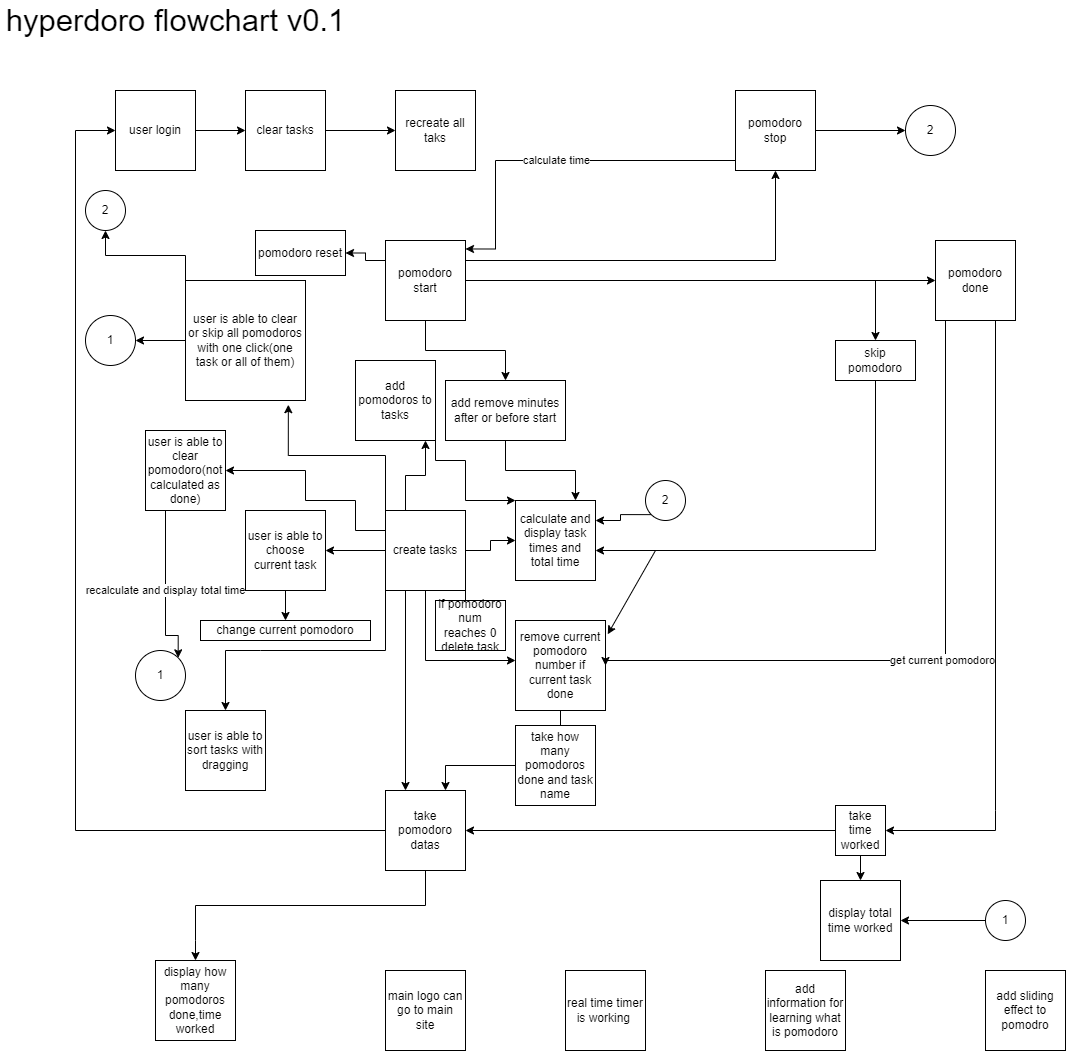

The diagram above was exported from draw.io. Its source (the exported page's mxGraphModel, read from the mxfile embedded in the PNG):
<mxGraphModel dx="2958" dy="479" grid="1" gridSize="10" guides="1" tooltips="1" connect="1" arrows="1" fold="1" page="1" pageScale="1" pageWidth="1920" pageHeight="1200" math="0" shadow="0">
  <root>
    <mxCell id="0" />
    <mxCell id="1" parent="0" />
    <mxCell id="QwNUWQjO1IvNdMhqy3DS-57" style="edgeStyle=orthogonalEdgeStyle;rounded=0;orthogonalLoop=1;jettySize=auto;html=1;" parent="1" source="QwNUWQjO1IvNdMhqy3DS-1" target="QwNUWQjO1IvNdMhqy3DS-58" edge="1">
      <mxGeometry relative="1" as="geometry">
        <mxPoint x="280" y="160" as="targetPoint" />
      </mxGeometry>
    </mxCell>
    <mxCell id="QwNUWQjO1IvNdMhqy3DS-1" value="user login" style="whiteSpace=wrap;html=1;aspect=fixed;" parent="1" vertex="1">
      <mxGeometry x="110" y="120" width="80" height="80" as="geometry" />
    </mxCell>
    <mxCell id="QwNUWQjO1IvNdMhqy3DS-4" style="edgeStyle=orthogonalEdgeStyle;rounded=0;orthogonalLoop=1;jettySize=auto;html=1;" parent="1" source="QwNUWQjO1IvNdMhqy3DS-3" target="QwNUWQjO1IvNdMhqy3DS-5" edge="1">
      <mxGeometry relative="1" as="geometry">
        <mxPoint x="480" y="430" as="targetPoint" />
      </mxGeometry>
    </mxCell>
    <mxCell id="QwNUWQjO1IvNdMhqy3DS-12" style="edgeStyle=orthogonalEdgeStyle;rounded=0;orthogonalLoop=1;jettySize=auto;html=1;" parent="1" source="QwNUWQjO1IvNdMhqy3DS-3" target="QwNUWQjO1IvNdMhqy3DS-13" edge="1">
      <mxGeometry relative="1" as="geometry">
        <mxPoint x="970" y="310" as="targetPoint" />
      </mxGeometry>
    </mxCell>
    <mxCell id="QwNUWQjO1IvNdMhqy3DS-61" style="edgeStyle=orthogonalEdgeStyle;rounded=0;orthogonalLoop=1;jettySize=auto;html=1;exitX=1;exitY=0.25;exitDx=0;exitDy=0;" parent="1" source="QwNUWQjO1IvNdMhqy3DS-3" target="QwNUWQjO1IvNdMhqy3DS-62" edge="1">
      <mxGeometry relative="1" as="geometry">
        <mxPoint x="540" y="230" as="targetPoint" />
      </mxGeometry>
    </mxCell>
    <mxCell id="QwNUWQjO1IvNdMhqy3DS-66" style="edgeStyle=orthogonalEdgeStyle;rounded=0;orthogonalLoop=1;jettySize=auto;html=1;exitX=0;exitY=0.25;exitDx=0;exitDy=0;" parent="1" source="QwNUWQjO1IvNdMhqy3DS-3" target="QwNUWQjO1IvNdMhqy3DS-69" edge="1">
      <mxGeometry relative="1" as="geometry">
        <mxPoint x="320" y="275" as="targetPoint" />
      </mxGeometry>
    </mxCell>
    <mxCell id="QwNUWQjO1IvNdMhqy3DS-3" value="pomodoro&lt;br&gt;start" style="whiteSpace=wrap;html=1;aspect=fixed;" parent="1" vertex="1">
      <mxGeometry x="380" y="270" width="80" height="80" as="geometry" />
    </mxCell>
    <mxCell id="QwNUWQjO1IvNdMhqy3DS-9" style="edgeStyle=orthogonalEdgeStyle;rounded=0;orthogonalLoop=1;jettySize=auto;html=1;entryX=0.75;entryY=0;entryDx=0;entryDy=0;" parent="1" source="QwNUWQjO1IvNdMhqy3DS-5" target="QwNUWQjO1IvNdMhqy3DS-8" edge="1">
      <mxGeometry relative="1" as="geometry">
        <mxPoint x="560" y="540" as="targetPoint" />
      </mxGeometry>
    </mxCell>
    <mxCell id="QwNUWQjO1IvNdMhqy3DS-5" value="add remove minutes after or before start" style="rounded=0;whiteSpace=wrap;html=1;" parent="1" vertex="1">
      <mxGeometry x="440" y="410" width="120" height="60" as="geometry" />
    </mxCell>
    <mxCell id="QwNUWQjO1IvNdMhqy3DS-7" style="edgeStyle=orthogonalEdgeStyle;rounded=0;orthogonalLoop=1;jettySize=auto;html=1;" parent="1" source="QwNUWQjO1IvNdMhqy3DS-6" target="QwNUWQjO1IvNdMhqy3DS-8" edge="1">
      <mxGeometry relative="1" as="geometry">
        <mxPoint x="510" y="580.0000000000002" as="targetPoint" />
      </mxGeometry>
    </mxCell>
    <mxCell id="QwNUWQjO1IvNdMhqy3DS-10" style="edgeStyle=orthogonalEdgeStyle;rounded=0;orthogonalLoop=1;jettySize=auto;html=1;" parent="1" source="QwNUWQjO1IvNdMhqy3DS-6" target="QwNUWQjO1IvNdMhqy3DS-11" edge="1">
      <mxGeometry relative="1" as="geometry">
        <mxPoint x="480" y="690" as="targetPoint" />
        <Array as="points">
          <mxPoint x="420" y="690" />
        </Array>
      </mxGeometry>
    </mxCell>
    <mxCell id="QwNUWQjO1IvNdMhqy3DS-24" style="edgeStyle=orthogonalEdgeStyle;rounded=0;orthogonalLoop=1;jettySize=auto;html=1;exitX=0.25;exitY=1;exitDx=0;exitDy=0;entryX=0.25;entryY=0;entryDx=0;entryDy=0;" parent="1" source="QwNUWQjO1IvNdMhqy3DS-6" target="QwNUWQjO1IvNdMhqy3DS-23" edge="1">
      <mxGeometry relative="1" as="geometry" />
    </mxCell>
    <mxCell id="QwNUWQjO1IvNdMhqy3DS-37" style="edgeStyle=orthogonalEdgeStyle;rounded=0;orthogonalLoop=1;jettySize=auto;html=1;" parent="1" source="QwNUWQjO1IvNdMhqy3DS-6" target="QwNUWQjO1IvNdMhqy3DS-38" edge="1">
      <mxGeometry relative="1" as="geometry">
        <mxPoint x="310" y="580" as="targetPoint" />
      </mxGeometry>
    </mxCell>
    <mxCell id="QwNUWQjO1IvNdMhqy3DS-43" style="edgeStyle=orthogonalEdgeStyle;rounded=0;orthogonalLoop=1;jettySize=auto;html=1;startArrow=none;" parent="1" target="QwNUWQjO1IvNdMhqy3DS-44" edge="1">
      <mxGeometry relative="1" as="geometry">
        <mxPoint x="220" y="740" as="targetPoint" />
        <mxPoint x="255" y="680" as="sourcePoint" />
        <Array as="points">
          <mxPoint x="220" y="680" />
        </Array>
      </mxGeometry>
    </mxCell>
    <mxCell id="QwNUWQjO1IvNdMhqy3DS-45" style="edgeStyle=orthogonalEdgeStyle;rounded=0;orthogonalLoop=1;jettySize=auto;html=1;exitX=0;exitY=0.25;exitDx=0;exitDy=0;" parent="1" source="QwNUWQjO1IvNdMhqy3DS-6" target="QwNUWQjO1IvNdMhqy3DS-46" edge="1">
      <mxGeometry relative="1" as="geometry">
        <mxPoint x="200" y="500" as="targetPoint" />
        <Array as="points">
          <mxPoint x="350" y="560" />
          <mxPoint x="350" y="530" />
          <mxPoint x="300" y="530" />
          <mxPoint x="300" y="500" />
        </Array>
      </mxGeometry>
    </mxCell>
    <mxCell id="0PujCPjXfgUmQCmFb-iC-1" style="edgeStyle=orthogonalEdgeStyle;rounded=0;orthogonalLoop=1;jettySize=auto;html=1;exitX=0.25;exitY=0;exitDx=0;exitDy=0;entryX=0.875;entryY=1;entryDx=0;entryDy=0;entryPerimeter=0;" edge="1" parent="1" source="QwNUWQjO1IvNdMhqy3DS-6" target="QwNUWQjO1IvNdMhqy3DS-36">
      <mxGeometry relative="1" as="geometry" />
    </mxCell>
    <mxCell id="0PujCPjXfgUmQCmFb-iC-2" style="edgeStyle=orthogonalEdgeStyle;rounded=0;orthogonalLoop=1;jettySize=auto;html=1;exitX=0;exitY=0;exitDx=0;exitDy=0;entryX=0.857;entryY=1.035;entryDx=0;entryDy=0;entryPerimeter=0;" edge="1" parent="1" source="QwNUWQjO1IvNdMhqy3DS-6" target="QwNUWQjO1IvNdMhqy3DS-48">
      <mxGeometry relative="1" as="geometry" />
    </mxCell>
    <mxCell id="0PujCPjXfgUmQCmFb-iC-3" style="edgeStyle=orthogonalEdgeStyle;rounded=0;orthogonalLoop=1;jettySize=auto;html=1;exitX=1;exitY=1;exitDx=0;exitDy=0;" edge="1" parent="1" source="QwNUWQjO1IvNdMhqy3DS-6" target="0PujCPjXfgUmQCmFb-iC-4">
      <mxGeometry relative="1" as="geometry">
        <mxPoint x="470" y="640" as="targetPoint" />
      </mxGeometry>
    </mxCell>
    <mxCell id="QwNUWQjO1IvNdMhqy3DS-6" value="create tasks" style="whiteSpace=wrap;html=1;aspect=fixed;" parent="1" vertex="1">
      <mxGeometry x="380" y="540" width="80" height="80" as="geometry" />
    </mxCell>
    <mxCell id="QwNUWQjO1IvNdMhqy3DS-8" value="calculate and display task times and total time" style="whiteSpace=wrap;html=1;aspect=fixed;" parent="1" vertex="1">
      <mxGeometry x="510" y="530.0000000000002" width="80" height="80" as="geometry" />
    </mxCell>
    <mxCell id="QwNUWQjO1IvNdMhqy3DS-28" style="edgeStyle=orthogonalEdgeStyle;rounded=0;orthogonalLoop=1;jettySize=auto;html=1;" parent="1" source="QwNUWQjO1IvNdMhqy3DS-11" target="QwNUWQjO1IvNdMhqy3DS-29" edge="1">
      <mxGeometry relative="1" as="geometry">
        <mxPoint x="550" y="780" as="targetPoint" />
      </mxGeometry>
    </mxCell>
    <mxCell id="QwNUWQjO1IvNdMhqy3DS-11" value="remove current pomodoro number if current task done" style="whiteSpace=wrap;html=1;aspect=fixed;" parent="1" vertex="1">
      <mxGeometry x="510" y="650" width="90" height="90" as="geometry" />
    </mxCell>
    <mxCell id="QwNUWQjO1IvNdMhqy3DS-15" value="get current pomodoro" style="edgeStyle=orthogonalEdgeStyle;rounded=0;orthogonalLoop=1;jettySize=auto;html=1;entryX=1;entryY=0.5;entryDx=0;entryDy=0;" parent="1" source="QwNUWQjO1IvNdMhqy3DS-13" target="QwNUWQjO1IvNdMhqy3DS-11" edge="1">
      <mxGeometry relative="1" as="geometry">
        <mxPoint x="970" y="699.9999999999998" as="targetPoint" />
        <Array as="points">
          <mxPoint x="940" y="690" />
          <mxPoint x="600" y="690" />
        </Array>
      </mxGeometry>
    </mxCell>
    <mxCell id="QwNUWQjO1IvNdMhqy3DS-26" style="edgeStyle=orthogonalEdgeStyle;rounded=0;orthogonalLoop=1;jettySize=auto;html=1;exitX=0.75;exitY=1;exitDx=0;exitDy=0;" parent="1" source="QwNUWQjO1IvNdMhqy3DS-13" target="QwNUWQjO1IvNdMhqy3DS-27" edge="1">
      <mxGeometry relative="1" as="geometry">
        <mxPoint x="870" y="870" as="targetPoint" />
        <Array as="points">
          <mxPoint x="990" y="840" />
          <mxPoint x="990" y="840" />
        </Array>
      </mxGeometry>
    </mxCell>
    <mxCell id="QwNUWQjO1IvNdMhqy3DS-13" value="pomodoro done" style="whiteSpace=wrap;html=1;aspect=fixed;" parent="1" vertex="1">
      <mxGeometry x="930" y="270" width="80" height="80" as="geometry" />
    </mxCell>
    <mxCell id="QwNUWQjO1IvNdMhqy3DS-18" value="" style="endArrow=classic;html=1;rounded=0;" parent="1" target="QwNUWQjO1IvNdMhqy3DS-19" edge="1">
      <mxGeometry width="50" height="50" relative="1" as="geometry">
        <mxPoint x="870" y="310" as="sourcePoint" />
        <mxPoint x="870" y="370" as="targetPoint" />
      </mxGeometry>
    </mxCell>
    <mxCell id="QwNUWQjO1IvNdMhqy3DS-20" style="edgeStyle=orthogonalEdgeStyle;rounded=0;orthogonalLoop=1;jettySize=auto;html=1;" parent="1" source="QwNUWQjO1IvNdMhqy3DS-19" edge="1">
      <mxGeometry relative="1" as="geometry">
        <mxPoint x="590" y="580" as="targetPoint" />
        <Array as="points">
          <mxPoint x="870" y="580" />
          <mxPoint x="590" y="580" />
        </Array>
      </mxGeometry>
    </mxCell>
    <mxCell id="QwNUWQjO1IvNdMhqy3DS-19" value="skip pomodoro" style="rounded=0;whiteSpace=wrap;html=1;" parent="1" vertex="1">
      <mxGeometry x="830" y="370" width="80" height="40" as="geometry" />
    </mxCell>
    <mxCell id="QwNUWQjO1IvNdMhqy3DS-21" value="" style="endArrow=classic;html=1;rounded=0;entryX=1.025;entryY=0.153;entryDx=0;entryDy=0;entryPerimeter=0;" parent="1" target="QwNUWQjO1IvNdMhqy3DS-11" edge="1">
      <mxGeometry width="50" height="50" relative="1" as="geometry">
        <mxPoint x="650" y="580" as="sourcePoint" />
        <mxPoint x="760" y="420" as="targetPoint" />
      </mxGeometry>
    </mxCell>
    <mxCell id="QwNUWQjO1IvNdMhqy3DS-25" style="edgeStyle=orthogonalEdgeStyle;rounded=0;orthogonalLoop=1;jettySize=auto;html=1;entryX=0;entryY=0.5;entryDx=0;entryDy=0;" parent="1" source="QwNUWQjO1IvNdMhqy3DS-23" target="QwNUWQjO1IvNdMhqy3DS-1" edge="1">
      <mxGeometry relative="1" as="geometry">
        <mxPoint x="70" y="160" as="targetPoint" />
        <Array as="points">
          <mxPoint x="70" y="860" />
          <mxPoint x="70" y="160" />
        </Array>
      </mxGeometry>
    </mxCell>
    <mxCell id="QwNUWQjO1IvNdMhqy3DS-41" style="edgeStyle=orthogonalEdgeStyle;rounded=0;orthogonalLoop=1;jettySize=auto;html=1;" parent="1" source="QwNUWQjO1IvNdMhqy3DS-23" target="QwNUWQjO1IvNdMhqy3DS-42" edge="1">
      <mxGeometry relative="1" as="geometry">
        <mxPoint x="190" y="1010" as="targetPoint" />
        <Array as="points">
          <mxPoint x="420" y="935" />
          <mxPoint x="190" y="935" />
          <mxPoint x="190" y="970" />
        </Array>
      </mxGeometry>
    </mxCell>
    <mxCell id="QwNUWQjO1IvNdMhqy3DS-23" value="take pomodoro datas" style="whiteSpace=wrap;html=1;aspect=fixed;" parent="1" vertex="1">
      <mxGeometry x="380" y="820" width="80" height="80" as="geometry" />
    </mxCell>
    <mxCell id="QwNUWQjO1IvNdMhqy3DS-31" style="edgeStyle=orthogonalEdgeStyle;rounded=0;orthogonalLoop=1;jettySize=auto;html=1;entryX=1;entryY=0.5;entryDx=0;entryDy=0;" parent="1" source="QwNUWQjO1IvNdMhqy3DS-27" target="QwNUWQjO1IvNdMhqy3DS-23" edge="1">
      <mxGeometry relative="1" as="geometry" />
    </mxCell>
    <mxCell id="QwNUWQjO1IvNdMhqy3DS-49" style="edgeStyle=orthogonalEdgeStyle;rounded=0;orthogonalLoop=1;jettySize=auto;html=1;" parent="1" source="QwNUWQjO1IvNdMhqy3DS-27" target="QwNUWQjO1IvNdMhqy3DS-50" edge="1">
      <mxGeometry relative="1" as="geometry">
        <mxPoint x="855" y="930" as="targetPoint" />
      </mxGeometry>
    </mxCell>
    <mxCell id="QwNUWQjO1IvNdMhqy3DS-27" value="take time worked" style="whiteSpace=wrap;html=1;aspect=fixed;" parent="1" vertex="1">
      <mxGeometry x="830" y="835" width="50" height="50" as="geometry" />
    </mxCell>
    <mxCell id="QwNUWQjO1IvNdMhqy3DS-30" style="edgeStyle=orthogonalEdgeStyle;rounded=0;orthogonalLoop=1;jettySize=auto;html=1;entryX=0.75;entryY=0;entryDx=0;entryDy=0;" parent="1" source="QwNUWQjO1IvNdMhqy3DS-29" target="QwNUWQjO1IvNdMhqy3DS-23" edge="1">
      <mxGeometry relative="1" as="geometry" />
    </mxCell>
    <mxCell id="QwNUWQjO1IvNdMhqy3DS-29" value="take how many pomodoros done and task name" style="whiteSpace=wrap;html=1;aspect=fixed;" parent="1" vertex="1">
      <mxGeometry x="510" y="755" width="80" height="80" as="geometry" />
    </mxCell>
    <mxCell id="QwNUWQjO1IvNdMhqy3DS-32" value="main logo can go to main site" style="whiteSpace=wrap;html=1;aspect=fixed;" parent="1" vertex="1">
      <mxGeometry x="380" y="1000" width="80" height="80" as="geometry" />
    </mxCell>
    <mxCell id="QwNUWQjO1IvNdMhqy3DS-33" value="real time timer is working&amp;nbsp;" style="whiteSpace=wrap;html=1;aspect=fixed;" parent="1" vertex="1">
      <mxGeometry x="560" y="1000" width="80" height="80" as="geometry" />
    </mxCell>
    <mxCell id="QwNUWQjO1IvNdMhqy3DS-34" value="add information for learning what is pomodoro" style="whiteSpace=wrap;html=1;aspect=fixed;" parent="1" vertex="1">
      <mxGeometry x="760" y="1000" width="80" height="80" as="geometry" />
    </mxCell>
    <mxCell id="QwNUWQjO1IvNdMhqy3DS-40" style="edgeStyle=orthogonalEdgeStyle;rounded=0;orthogonalLoop=1;jettySize=auto;html=1;exitX=1;exitY=0.75;exitDx=0;exitDy=0;" parent="1" source="QwNUWQjO1IvNdMhqy3DS-36" edge="1">
      <mxGeometry relative="1" as="geometry">
        <mxPoint x="510" y="530" as="targetPoint" />
        <Array as="points">
          <mxPoint x="460" y="490" />
        </Array>
      </mxGeometry>
    </mxCell>
    <mxCell id="QwNUWQjO1IvNdMhqy3DS-36" value="add pomodoros to tasks" style="whiteSpace=wrap;html=1;aspect=fixed;" parent="1" vertex="1">
      <mxGeometry x="350" y="390" width="80" height="80" as="geometry" />
    </mxCell>
    <mxCell id="QwNUWQjO1IvNdMhqy3DS-81" style="edgeStyle=orthogonalEdgeStyle;rounded=0;orthogonalLoop=1;jettySize=auto;html=1;fontSize=12;" parent="1" source="QwNUWQjO1IvNdMhqy3DS-38" target="QwNUWQjO1IvNdMhqy3DS-85" edge="1">
      <mxGeometry relative="1" as="geometry">
        <mxPoint x="280" y="640" as="targetPoint" />
      </mxGeometry>
    </mxCell>
    <mxCell id="QwNUWQjO1IvNdMhqy3DS-38" value="user is able to choose current task" style="whiteSpace=wrap;html=1;aspect=fixed;" parent="1" vertex="1">
      <mxGeometry x="240" y="540" width="80" height="80" as="geometry" />
    </mxCell>
    <mxCell id="QwNUWQjO1IvNdMhqy3DS-42" value="display how many pomodoros done,time worked" style="whiteSpace=wrap;html=1;aspect=fixed;" parent="1" vertex="1">
      <mxGeometry x="150" y="990" width="80" height="80" as="geometry" />
    </mxCell>
    <mxCell id="QwNUWQjO1IvNdMhqy3DS-44" value="user is able to sort tasks with dragging" style="whiteSpace=wrap;html=1;aspect=fixed;" parent="1" vertex="1">
      <mxGeometry x="180" y="740" width="80" height="80" as="geometry" />
    </mxCell>
    <mxCell id="QwNUWQjO1IvNdMhqy3DS-70" value="recalculate and display total time" style="edgeStyle=orthogonalEdgeStyle;rounded=0;orthogonalLoop=1;jettySize=auto;html=1;entryX=0;entryY=0;entryDx=0;entryDy=0;" parent="1" source="QwNUWQjO1IvNdMhqy3DS-46" target="QwNUWQjO1IvNdMhqy3DS-71" edge="1">
      <mxGeometry relative="1" as="geometry">
        <mxPoint x="145" y="640" as="targetPoint" />
        <Array as="points">
          <mxPoint x="160" y="665" />
          <mxPoint x="173" y="665" />
        </Array>
      </mxGeometry>
    </mxCell>
    <mxCell id="QwNUWQjO1IvNdMhqy3DS-46" value="user is able to clear pomodoro(not calculated as done)" style="whiteSpace=wrap;html=1;aspect=fixed;" parent="1" vertex="1">
      <mxGeometry x="140" y="460" width="80" height="80" as="geometry" />
    </mxCell>
    <mxCell id="QwNUWQjO1IvNdMhqy3DS-53" style="edgeStyle=orthogonalEdgeStyle;rounded=0;orthogonalLoop=1;jettySize=auto;html=1;" parent="1" source="QwNUWQjO1IvNdMhqy3DS-48" target="QwNUWQjO1IvNdMhqy3DS-54" edge="1">
      <mxGeometry relative="1" as="geometry">
        <mxPoint x="130" y="370" as="targetPoint" />
      </mxGeometry>
    </mxCell>
    <mxCell id="QwNUWQjO1IvNdMhqy3DS-79" style="edgeStyle=orthogonalEdgeStyle;rounded=0;orthogonalLoop=1;jettySize=auto;html=1;exitX=0;exitY=0;exitDx=0;exitDy=0;fontSize=12;" parent="1" source="QwNUWQjO1IvNdMhqy3DS-48" target="QwNUWQjO1IvNdMhqy3DS-80" edge="1">
      <mxGeometry relative="1" as="geometry">
        <mxPoint x="150" y="290" as="targetPoint" />
      </mxGeometry>
    </mxCell>
    <mxCell id="QwNUWQjO1IvNdMhqy3DS-48" value="user is able to clear or skip all pomodoros with one click(one task or all of them)" style="whiteSpace=wrap;html=1;aspect=fixed;" parent="1" vertex="1">
      <mxGeometry x="180" y="310" width="120" height="120" as="geometry" />
    </mxCell>
    <mxCell id="QwNUWQjO1IvNdMhqy3DS-50" value="display total time worked" style="whiteSpace=wrap;html=1;aspect=fixed;" parent="1" vertex="1">
      <mxGeometry x="815" y="910" width="80" height="80" as="geometry" />
    </mxCell>
    <mxCell id="QwNUWQjO1IvNdMhqy3DS-51" value="add sliding effect to pomodro" style="whiteSpace=wrap;html=1;aspect=fixed;" parent="1" vertex="1">
      <mxGeometry x="980" y="1000" width="80" height="80" as="geometry" />
    </mxCell>
    <mxCell id="QwNUWQjO1IvNdMhqy3DS-54" value="1" style="ellipse;whiteSpace=wrap;html=1;aspect=fixed;" parent="1" vertex="1">
      <mxGeometry x="80" y="345" width="50" height="50" as="geometry" />
    </mxCell>
    <mxCell id="QwNUWQjO1IvNdMhqy3DS-56" style="edgeStyle=orthogonalEdgeStyle;rounded=0;orthogonalLoop=1;jettySize=auto;html=1;entryX=1;entryY=0.5;entryDx=0;entryDy=0;" parent="1" source="QwNUWQjO1IvNdMhqy3DS-55" target="QwNUWQjO1IvNdMhqy3DS-50" edge="1">
      <mxGeometry relative="1" as="geometry" />
    </mxCell>
    <mxCell id="QwNUWQjO1IvNdMhqy3DS-55" value="1" style="ellipse;whiteSpace=wrap;html=1;aspect=fixed;" parent="1" vertex="1">
      <mxGeometry x="980" y="930" width="40" height="40" as="geometry" />
    </mxCell>
    <mxCell id="QwNUWQjO1IvNdMhqy3DS-59" style="edgeStyle=orthogonalEdgeStyle;rounded=0;orthogonalLoop=1;jettySize=auto;html=1;" parent="1" source="QwNUWQjO1IvNdMhqy3DS-58" target="QwNUWQjO1IvNdMhqy3DS-60" edge="1">
      <mxGeometry relative="1" as="geometry">
        <mxPoint x="370" y="160" as="targetPoint" />
      </mxGeometry>
    </mxCell>
    <mxCell id="QwNUWQjO1IvNdMhqy3DS-58" value="clear tasks" style="whiteSpace=wrap;html=1;aspect=fixed;" parent="1" vertex="1">
      <mxGeometry x="240" y="120" width="80" height="80" as="geometry" />
    </mxCell>
    <mxCell id="QwNUWQjO1IvNdMhqy3DS-60" value="recreate all taks" style="whiteSpace=wrap;html=1;aspect=fixed;" parent="1" vertex="1">
      <mxGeometry x="390" y="120" width="80" height="80" as="geometry" />
    </mxCell>
    <mxCell id="QwNUWQjO1IvNdMhqy3DS-64" value="calculate time" style="edgeStyle=orthogonalEdgeStyle;rounded=0;orthogonalLoop=1;jettySize=auto;html=1;entryX=1;entryY=0.106;entryDx=0;entryDy=0;entryPerimeter=0;" parent="1" source="QwNUWQjO1IvNdMhqy3DS-62" target="QwNUWQjO1IvNdMhqy3DS-3" edge="1">
      <mxGeometry relative="1" as="geometry">
        <mxPoint x="490" y="280" as="targetPoint" />
        <Array as="points">
          <mxPoint x="490" y="190" />
          <mxPoint x="490" y="279" />
        </Array>
      </mxGeometry>
    </mxCell>
    <mxCell id="QwNUWQjO1IvNdMhqy3DS-77" style="edgeStyle=orthogonalEdgeStyle;rounded=0;orthogonalLoop=1;jettySize=auto;html=1;fontSize=12;" parent="1" source="QwNUWQjO1IvNdMhqy3DS-62" target="QwNUWQjO1IvNdMhqy3DS-78" edge="1">
      <mxGeometry relative="1" as="geometry">
        <mxPoint x="860" y="160" as="targetPoint" />
      </mxGeometry>
    </mxCell>
    <mxCell id="QwNUWQjO1IvNdMhqy3DS-62" value="pomodoro stop" style="whiteSpace=wrap;html=1;aspect=fixed;" parent="1" vertex="1">
      <mxGeometry x="730" y="120" width="80" height="80" as="geometry" />
    </mxCell>
    <mxCell id="QwNUWQjO1IvNdMhqy3DS-69" value="pomodoro reset" style="rounded=0;whiteSpace=wrap;html=1;" parent="1" vertex="1">
      <mxGeometry x="250" y="260" width="90" height="45" as="geometry" />
    </mxCell>
    <mxCell id="QwNUWQjO1IvNdMhqy3DS-71" value="1" style="ellipse;whiteSpace=wrap;html=1;aspect=fixed;direction=south;" parent="1" vertex="1">
      <mxGeometry x="130" y="680" width="50" height="50" as="geometry" />
    </mxCell>
    <mxCell id="QwNUWQjO1IvNdMhqy3DS-74" value="hyperdoro flowchart v0.1" style="text;html=1;align=center;verticalAlign=middle;resizable=0;points=[];autosize=1;strokeColor=none;fillColor=none;fontSize=31;" parent="1" vertex="1">
      <mxGeometry x="-5" y="30" width="350" height="40" as="geometry" />
    </mxCell>
    <mxCell id="QwNUWQjO1IvNdMhqy3DS-76" style="edgeStyle=orthogonalEdgeStyle;rounded=0;orthogonalLoop=1;jettySize=auto;html=1;exitX=0;exitY=1;exitDx=0;exitDy=0;entryX=1;entryY=0.25;entryDx=0;entryDy=0;fontSize=12;" parent="1" source="QwNUWQjO1IvNdMhqy3DS-75" target="QwNUWQjO1IvNdMhqy3DS-8" edge="1">
      <mxGeometry relative="1" as="geometry" />
    </mxCell>
    <mxCell id="QwNUWQjO1IvNdMhqy3DS-75" value="2" style="ellipse;whiteSpace=wrap;html=1;aspect=fixed;fontSize=12;" parent="1" vertex="1">
      <mxGeometry x="640" y="510" width="40" height="40" as="geometry" />
    </mxCell>
    <mxCell id="QwNUWQjO1IvNdMhqy3DS-78" value="2" style="ellipse;whiteSpace=wrap;html=1;aspect=fixed;fontSize=12;" parent="1" vertex="1">
      <mxGeometry x="900" y="135" width="50" height="50" as="geometry" />
    </mxCell>
    <mxCell id="QwNUWQjO1IvNdMhqy3DS-80" value="2" style="ellipse;whiteSpace=wrap;html=1;aspect=fixed;fontSize=12;" parent="1" vertex="1">
      <mxGeometry x="80" y="220" width="40" height="40" as="geometry" />
    </mxCell>
    <mxCell id="QwNUWQjO1IvNdMhqy3DS-83" value="" style="edgeStyle=orthogonalEdgeStyle;rounded=0;orthogonalLoop=1;jettySize=auto;html=1;exitX=0;exitY=1;exitDx=0;exitDy=0;endArrow=none;" parent="1" source="QwNUWQjO1IvNdMhqy3DS-6" edge="1">
      <mxGeometry relative="1" as="geometry">
        <mxPoint x="255" y="680" as="targetPoint" />
        <mxPoint x="380" y="620" as="sourcePoint" />
        <Array as="points">
          <mxPoint x="380" y="680" />
        </Array>
      </mxGeometry>
    </mxCell>
    <mxCell id="QwNUWQjO1IvNdMhqy3DS-85" value="change current pomodoro" style="rounded=0;whiteSpace=wrap;html=1;fontSize=12;" parent="1" vertex="1">
      <mxGeometry x="195" y="650" width="170" height="20" as="geometry" />
    </mxCell>
    <mxCell id="0PujCPjXfgUmQCmFb-iC-4" value="if pomodoro num reaches 0 delete task" style="rounded=0;whiteSpace=wrap;html=1;" vertex="1" parent="1">
      <mxGeometry x="430" y="630" width="70" height="50" as="geometry" />
    </mxCell>
  </root>
</mxGraphModel>